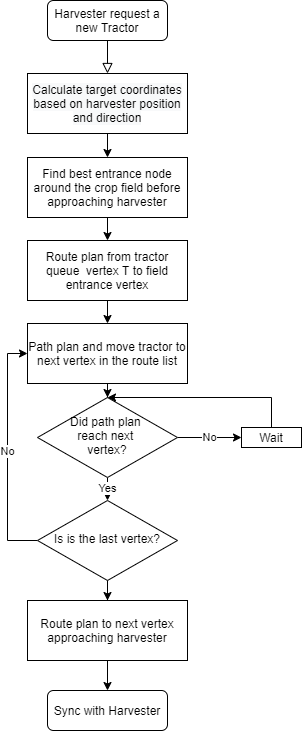

The diagram above was exported from draw.io. Its source (the exported page's mxGraphModel, read from the mxfile embedded in the PNG):
<mxGraphModel dx="1422" dy="794" grid="1" gridSize="10" guides="1" tooltips="1" connect="1" arrows="1" fold="1" page="1" pageScale="1" pageWidth="827" pageHeight="1169" math="0" shadow="0">
  <root>
    <mxCell id="WIyWlLk6GJQsqaUBKTNV-0" />
    <mxCell id="WIyWlLk6GJQsqaUBKTNV-1" parent="WIyWlLk6GJQsqaUBKTNV-0" />
    <mxCell id="WIyWlLk6GJQsqaUBKTNV-2" value="" style="rounded=0;html=1;jettySize=auto;orthogonalLoop=1;fontSize=11;endArrow=block;endFill=0;endSize=8;strokeWidth=1;shadow=0;labelBackgroundColor=none;edgeStyle=orthogonalEdgeStyle;entryX=0.5;entryY=0;entryDx=0;entryDy=0;" parent="WIyWlLk6GJQsqaUBKTNV-1" source="WIyWlLk6GJQsqaUBKTNV-3" target="fE5BcksbtHQakHz-YkAx-3" edge="1">
      <mxGeometry relative="1" as="geometry">
        <mxPoint x="367" y="170" as="targetPoint" />
      </mxGeometry>
    </mxCell>
    <mxCell id="WIyWlLk6GJQsqaUBKTNV-3" value="Harvester request a new Tractor" style="rounded=1;whiteSpace=wrap;html=1;fontSize=12;glass=0;strokeWidth=1;shadow=0;" parent="WIyWlLk6GJQsqaUBKTNV-1" vertex="1">
      <mxGeometry x="307" y="80" width="120" height="40" as="geometry" />
    </mxCell>
    <mxCell id="fE5BcksbtHQakHz-YkAx-8" style="edgeStyle=orthogonalEdgeStyle;rounded=0;orthogonalLoop=1;jettySize=auto;html=1;exitX=0.5;exitY=1;exitDx=0;exitDy=0;entryX=0.5;entryY=0;entryDx=0;entryDy=0;" edge="1" parent="WIyWlLk6GJQsqaUBKTNV-1" source="fE5BcksbtHQakHz-YkAx-3" target="fE5BcksbtHQakHz-YkAx-4">
      <mxGeometry relative="1" as="geometry" />
    </mxCell>
    <mxCell id="fE5BcksbtHQakHz-YkAx-3" value="&lt;span style=&quot;color: rgb(0 , 0 , 0) ; font-family: &amp;#34;helvetica&amp;#34; ; font-size: 12px ; font-style: normal ; font-weight: 400 ; letter-spacing: normal ; text-align: center ; text-indent: 0px ; text-transform: none ; word-spacing: 0px ; background-color: rgb(248 , 249 , 250) ; display: inline ; float: none&quot;&gt;Calculate target coordinates based on harvester position and direction&lt;/span&gt;" style="rounded=0;whiteSpace=wrap;html=1;" vertex="1" parent="WIyWlLk6GJQsqaUBKTNV-1">
      <mxGeometry x="287" y="153" width="160" height="60" as="geometry" />
    </mxCell>
    <mxCell id="fE5BcksbtHQakHz-YkAx-11" value="" style="edgeStyle=orthogonalEdgeStyle;rounded=0;orthogonalLoop=1;jettySize=auto;html=1;" edge="1" parent="WIyWlLk6GJQsqaUBKTNV-1" source="fE5BcksbtHQakHz-YkAx-4" target="fE5BcksbtHQakHz-YkAx-9">
      <mxGeometry relative="1" as="geometry" />
    </mxCell>
    <mxCell id="fE5BcksbtHQakHz-YkAx-4" value="Find best entrance node around the crop field before approaching harvester" style="rounded=0;whiteSpace=wrap;html=1;" vertex="1" parent="WIyWlLk6GJQsqaUBKTNV-1">
      <mxGeometry x="287" y="237" width="160" height="60" as="geometry" />
    </mxCell>
    <mxCell id="fE5BcksbtHQakHz-YkAx-12" value="" style="edgeStyle=orthogonalEdgeStyle;rounded=0;orthogonalLoop=1;jettySize=auto;html=1;" edge="1" parent="WIyWlLk6GJQsqaUBKTNV-1" source="fE5BcksbtHQakHz-YkAx-9" target="fE5BcksbtHQakHz-YkAx-10">
      <mxGeometry relative="1" as="geometry" />
    </mxCell>
    <mxCell id="fE5BcksbtHQakHz-YkAx-9" value="Route plan from tractor queue&amp;nbsp; vertex T to field entrance vertex" style="rounded=0;whiteSpace=wrap;html=1;" vertex="1" parent="WIyWlLk6GJQsqaUBKTNV-1">
      <mxGeometry x="287" y="320" width="160" height="60" as="geometry" />
    </mxCell>
    <mxCell id="fE5BcksbtHQakHz-YkAx-15" value="" style="edgeStyle=orthogonalEdgeStyle;rounded=0;orthogonalLoop=1;jettySize=auto;html=1;" edge="1" parent="WIyWlLk6GJQsqaUBKTNV-1" source="fE5BcksbtHQakHz-YkAx-10" target="fE5BcksbtHQakHz-YkAx-13">
      <mxGeometry relative="1" as="geometry" />
    </mxCell>
    <mxCell id="fE5BcksbtHQakHz-YkAx-10" value="Path plan and move tractor to next vertex in the route list" style="rounded=0;whiteSpace=wrap;html=1;" vertex="1" parent="WIyWlLk6GJQsqaUBKTNV-1">
      <mxGeometry x="287" y="403" width="160" height="60" as="geometry" />
    </mxCell>
    <mxCell id="fE5BcksbtHQakHz-YkAx-18" value="No" style="edgeStyle=orthogonalEdgeStyle;rounded=0;orthogonalLoop=1;jettySize=auto;html=1;" edge="1" parent="WIyWlLk6GJQsqaUBKTNV-1" source="fE5BcksbtHQakHz-YkAx-13" target="fE5BcksbtHQakHz-YkAx-16">
      <mxGeometry relative="1" as="geometry" />
    </mxCell>
    <mxCell id="fE5BcksbtHQakHz-YkAx-25" value="Yes" style="edgeStyle=orthogonalEdgeStyle;rounded=0;orthogonalLoop=1;jettySize=auto;html=1;" edge="1" parent="WIyWlLk6GJQsqaUBKTNV-1" source="fE5BcksbtHQakHz-YkAx-13" target="fE5BcksbtHQakHz-YkAx-23">
      <mxGeometry relative="1" as="geometry" />
    </mxCell>
    <mxCell id="fE5BcksbtHQakHz-YkAx-13" value="Did path plan &lt;br&gt;reach next &lt;br&gt;vertex?" style="rhombus;whiteSpace=wrap;html=1;shadow=0;fontFamily=Helvetica;fontSize=12;align=center;strokeWidth=1;spacing=6;spacingTop=-4;" vertex="1" parent="WIyWlLk6GJQsqaUBKTNV-1">
      <mxGeometry x="297" y="477" width="140" height="80" as="geometry" />
    </mxCell>
    <mxCell id="fE5BcksbtHQakHz-YkAx-22" style="edgeStyle=orthogonalEdgeStyle;rounded=0;orthogonalLoop=1;jettySize=auto;html=1;entryX=0.5;entryY=0;entryDx=0;entryDy=0;" edge="1" parent="WIyWlLk6GJQsqaUBKTNV-1" source="fE5BcksbtHQakHz-YkAx-16" target="fE5BcksbtHQakHz-YkAx-13">
      <mxGeometry relative="1" as="geometry">
        <Array as="points">
          <mxPoint x="531" y="477" />
        </Array>
      </mxGeometry>
    </mxCell>
    <mxCell id="fE5BcksbtHQakHz-YkAx-16" value="Wait" style="rounded=0;whiteSpace=wrap;html=1;" vertex="1" parent="WIyWlLk6GJQsqaUBKTNV-1">
      <mxGeometry x="501" y="507" width="60" height="20" as="geometry" />
    </mxCell>
    <mxCell id="fE5BcksbtHQakHz-YkAx-24" value="No" style="edgeStyle=orthogonalEdgeStyle;rounded=0;orthogonalLoop=1;jettySize=auto;html=1;exitX=0;exitY=0.5;exitDx=0;exitDy=0;entryX=0;entryY=0.5;entryDx=0;entryDy=0;" edge="1" parent="WIyWlLk6GJQsqaUBKTNV-1" source="fE5BcksbtHQakHz-YkAx-23" target="fE5BcksbtHQakHz-YkAx-10">
      <mxGeometry relative="1" as="geometry" />
    </mxCell>
    <mxCell id="fE5BcksbtHQakHz-YkAx-27" value="" style="edgeStyle=orthogonalEdgeStyle;rounded=0;orthogonalLoop=1;jettySize=auto;html=1;" edge="1" parent="WIyWlLk6GJQsqaUBKTNV-1" source="fE5BcksbtHQakHz-YkAx-23" target="fE5BcksbtHQakHz-YkAx-26">
      <mxGeometry relative="1" as="geometry" />
    </mxCell>
    <mxCell id="fE5BcksbtHQakHz-YkAx-23" value="Is is the last vertex?" style="rhombus;whiteSpace=wrap;html=1;shadow=0;fontFamily=Helvetica;fontSize=12;align=center;strokeWidth=1;spacing=6;spacingTop=-4;" vertex="1" parent="WIyWlLk6GJQsqaUBKTNV-1">
      <mxGeometry x="297" y="580" width="140" height="80" as="geometry" />
    </mxCell>
    <mxCell id="fE5BcksbtHQakHz-YkAx-29" value="" style="edgeStyle=orthogonalEdgeStyle;rounded=0;orthogonalLoop=1;jettySize=auto;html=1;" edge="1" parent="WIyWlLk6GJQsqaUBKTNV-1" source="fE5BcksbtHQakHz-YkAx-26" target="fE5BcksbtHQakHz-YkAx-28">
      <mxGeometry relative="1" as="geometry" />
    </mxCell>
    <mxCell id="fE5BcksbtHQakHz-YkAx-26" value="Route plan to next vertex approaching harvester" style="rounded=0;whiteSpace=wrap;html=1;" vertex="1" parent="WIyWlLk6GJQsqaUBKTNV-1">
      <mxGeometry x="287" y="680" width="160" height="60" as="geometry" />
    </mxCell>
    <mxCell id="fE5BcksbtHQakHz-YkAx-28" value="Sync with Harvester" style="rounded=1;whiteSpace=wrap;html=1;fontSize=12;glass=0;strokeWidth=1;shadow=0;" vertex="1" parent="WIyWlLk6GJQsqaUBKTNV-1">
      <mxGeometry x="307" y="770" width="120" height="40" as="geometry" />
    </mxCell>
  </root>
</mxGraphModel>